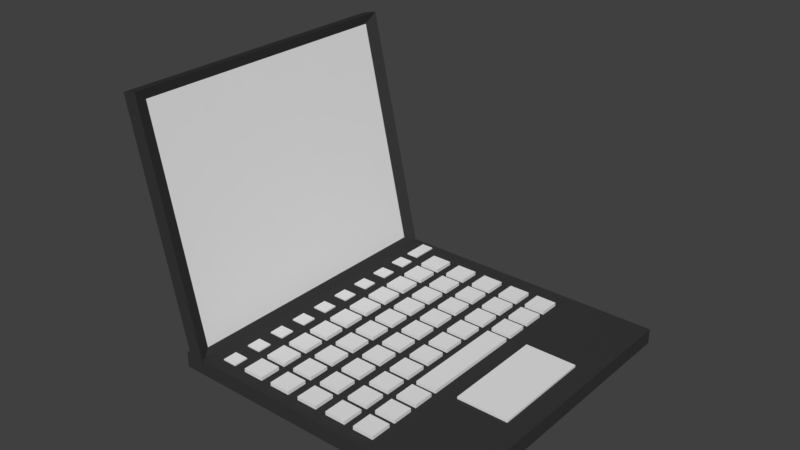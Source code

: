 # Source: computer.blend  (saved by Blender 2.78.0; exported with 4.5.12 LTS)
import bpy
from mathutils import Matrix  # noqa: F401  (used for matrix-valued properties, if any)

bpy.ops.wm.read_factory_settings(use_empty=True)
scene = bpy.context.scene
scene.name = 'Scene'

# ---- collections
col_collection_1 = bpy.data.collections.new('Collection 1'); scene.collection.children.link(col_collection_1)

# ---- materials (node trees are filled in below, after node groups)
mat_computer = bpy.data.materials.new('Computer')
mat_computer.alpha_threshold = 0.0
mat_computer.use_transparent_shadow = False
mat_computer.diffuse_color = (0.03968, 0.03968, 0.03968, 1.0)
mat_computer.roughness = 0.5
mat_computer.line_color = (0.0, 0.0, 0.0, 1.0)
mat_screen = bpy.data.materials.new('Screen')
mat_screen.alpha_threshold = 0.0
mat_screen.use_transparent_shadow = False
mat_screen.roughness = 0.5
mat_keys = bpy.data.materials.new('Keys')
mat_keys.alpha_threshold = 0.0
mat_keys.use_transparent_shadow = False
mat_keys.roughness = 0.5

# ---- material node trees

# ---- world
world_world = bpy.data.worlds.new('World'); scene.world = world_world
world_world.color = (0.05088, 0.05088, 0.05088)
world_world.use_sun_shadow = False
world_world.sun_shadow_jitter_overblur = 0.0
world_world.cycles.sampling_method = 'MANUAL'

# ---- meshes
me_cube_001 = bpy.data.meshes.new('Cube.001')
me_cube_001.from_pydata([(-0.02555, -0.2483, -0.03568), (-0.4349, -0.2483, -0.03568), (-0.4349, 0.2434, -0.01108), (-0.02555, 0.2434, -0.03568), (-0.4349, 0.2434, -0.03568), (-0.02555, 0.2434, -0.01108), (-0.02555, -0.2483, -0.01108), (-0.4349, -0.2483, -0.01108), (0.09221, 0.2444, 0.4302), (0.09221, -0.2473, 0.4302), (-0.01608, -0.2473, -0.04946), (-0.01608, 0.2444, -0.04946), (0.06802, 0.2444, 0.4356), (0.06802, -0.2473, 0.4356), (-0.04027, -0.2473, -0.044), (-0.04027, 0.2444, -0.044), (-0.04398, 0.2232, -0.01808), (-0.04398, -0.228, -0.01808), (-0.4197, -0.228, -0.01808), (-0.4197, 0.2232, -0.01808)], [], [(3, 0, 1, 4), (0, 6, 7, 1), (1, 7, 2, 4), (5, 3, 4, 2), (2, 7, 18, 19), (8, 9, 10, 11), (12, 15, 14, 13), (8, 12, 13, 9), (9, 13, 14, 10), (10, 14, 15, 11), (12, 8, 11, 15), (5, 2, 19, 16), (7, 6, 17, 18), (6, 5, 16, 17)])
me_cube_001.materials.append(mat_computer)
me_cube_001.use_remesh_preserve_volume = False
me_cube_001.use_remesh_preserve_attributes = False
me_cube_001.use_mirror_vertex_groups = False
me_cube_001.update()
me_cube_011 = bpy.data.meshes.new('Cube.011')
me_cube_011.from_pydata([(-0.04398, 0.2232, -0.01808), (-0.04398, -0.228, -0.01808), (-0.4197, -0.228, -0.01808), (-0.4197, 0.2232, -0.01808)], [], [(0, 3, 2, 1)])
me_cube_011.materials.append(mat_screen)
me_cube_011.use_remesh_preserve_volume = False
me_cube_011.use_remesh_preserve_attributes = False
me_cube_011.use_mirror_vertex_groups = False
me_cube_011.update()
me_cube_010 = bpy.data.meshes.new('Cube.010')
me_cube_010.from_pydata([(-1.0, -1.0, -1.0), (-1.0, -1.0, 1.0), (-1.0, 1.0, -1.0), (-1.0, 1.0, 1.0), (1.0, -1.0, -1.0), (1.0, -1.0, 1.0), (1.0, 1.0, -1.0), (1.0, 1.0, 1.0)], [], [(0, 1, 3, 2), (2, 3, 7, 6), (6, 7, 5, 4), (4, 5, 1, 0), (2, 6, 4, 0), (7, 3, 1, 5)])
me_cube_010.materials.append(mat_keys)
me_cube_010.use_remesh_preserve_volume = False
me_cube_010.use_remesh_preserve_attributes = False
me_cube_010.use_mirror_vertex_groups = False
me_cube_010.update()
me_cube_008 = bpy.data.meshes.new('Cube.008')
me_cube_008.from_pydata([(-1.0, -1.0, -1.0), (-1.0, -1.0, 1.0), (-1.0, 1.0, -1.0), (-1.0, 1.0, 1.0), (1.0, -1.0, -1.0), (1.0, -1.0, 1.0), (1.0, 1.0, -1.0), (1.0, 1.0, 1.0), (-1.0, 1.6, -1.0), (-1.0, 1.6, 1.0), (-1.0, 3.6, -1.0), (-1.0, 3.6, 1.0), (1.0, 1.6, -1.0), (1.0, 1.6, 1.0), (1.0, 3.6, -1.0), (1.0, 3.6, 1.0), (-1.0, 4.2, -1.0), (-1.0, 4.2, 1.0), (-1.0, 6.2, -1.0), (-1.0, 6.2, 1.0), (1.0, 4.2, -1.0), (1.0, 4.2, 1.0), (1.0, 6.2, -1.0), (1.0, 6.2, 1.0)], [], [(0, 1, 3, 2), (2, 3, 7, 6), (6, 7, 5, 4), (4, 5, 1, 0), (2, 6, 4, 0), (7, 3, 1, 5), (8, 9, 11, 10), (10, 11, 15, 14), (14, 15, 13, 12), (12, 13, 9, 8), (10, 14, 12, 8), (15, 11, 9, 13), (16, 17, 19, 18), (18, 19, 23, 22), (22, 23, 21, 20), (20, 21, 17, 16), (18, 22, 20, 16), (23, 19, 17, 21)])
me_cube_008.materials.append(mat_keys)
me_cube_008.use_remesh_preserve_volume = False
me_cube_008.use_remesh_preserve_attributes = False
me_cube_008.use_mirror_vertex_groups = False
me_cube_008.update()
me_cube_007 = bpy.data.meshes.new('Cube.007')
me_cube_007.from_pydata([(-1.0, -1.0, -1.0), (-1.0, -1.0, 1.0), (-1.0, 1.0, -1.0), (-1.0, 1.0, 1.0), (1.0, -1.0, -1.0), (1.0, -1.0, 1.0), (1.0, 1.0, -1.0), (1.0, 1.0, 1.0), (-1.0, 1.6, -1.0), (-1.0, 1.6, 1.0), (-1.0, 3.6, -1.0), (-1.0, 3.6, 1.0), (1.0, 1.6, -1.0), (1.0, 1.6, 1.0), (1.0, 3.6, -1.0), (1.0, 3.6, 1.0), (-1.0, 4.2, -1.0), (-1.0, 4.2, 1.0), (-1.0, 6.2, -1.0), (-1.0, 6.2, 1.0), (1.0, 4.2, -1.0), (1.0, 4.2, 1.0), (1.0, 6.2, -1.0), (1.0, 6.2, 1.0)], [], [(0, 1, 3, 2), (2, 3, 7, 6), (6, 7, 5, 4), (4, 5, 1, 0), (2, 6, 4, 0), (7, 3, 1, 5), (8, 9, 11, 10), (10, 11, 15, 14), (14, 15, 13, 12), (12, 13, 9, 8), (10, 14, 12, 8), (15, 11, 9, 13), (16, 17, 19, 18), (18, 19, 23, 22), (22, 23, 21, 20), (20, 21, 17, 16), (18, 22, 20, 16), (23, 19, 17, 21)])
me_cube_007.materials.append(mat_keys)
me_cube_007.use_remesh_preserve_volume = False
me_cube_007.use_remesh_preserve_attributes = False
me_cube_007.use_mirror_vertex_groups = False
me_cube_007.update()
me_cube = bpy.data.meshes.new('Cube')
me_cube.from_pydata([(-1.0, -1.0, -1.0), (-1.0, -1.0, 1.0), (-1.0, 1.0, -1.0), (-1.0, 1.0, 1.0), (1.0, -1.0, -1.0), (1.0, -1.0, 1.0), (1.0, 1.0, -1.0), (1.0, 1.0, 1.0), (2.06, -1.0, -1.0), (2.06, -1.0, 1.0), (2.06, 1.0, -1.0), (2.06, 1.0, 1.0), (4.06, -1.0, -1.0), (4.06, -1.0, 1.0), (4.06, 1.0, -1.0), (4.06, 1.0, 1.0), (5.12, -1.0, -1.0), (5.12, -1.0, 1.0), (5.12, 1.0, -1.0), (5.12, 1.0, 1.0), (7.12, -1.0, -1.0), (7.12, -1.0, 1.0), (7.12, 1.0, -1.0), (7.12, 1.0, 1.0), (8.18, -1.0, -1.0), (8.18, -1.0, 1.0), (8.18, 1.0, -1.0), (8.18, 1.0, 1.0), (10.18, -1.0, -1.0), (10.18, -1.0, 1.0), (10.18, 1.0, -1.0), (10.18, 1.0, 1.0), (-1.0, 1.6, -1.0), (-1.0, 1.6, 1.0), (-1.0, 3.6, -1.0), (-1.0, 3.6, 1.0), (1.0, 1.6, -1.0), (1.0, 1.6, 1.0), (1.0, 3.6, -1.0), (1.0, 3.6, 1.0), (2.06, 1.6, -1.0), (2.06, 1.6, 1.0), (2.06, 3.6, -1.0), (2.06, 3.6, 1.0), (4.06, 1.6, -1.0), (4.06, 1.6, 1.0), (4.06, 3.6, -1.0), (4.06, 3.6, 1.0), (5.12, 1.6, -1.0), (5.12, 1.6, 1.0), (5.12, 3.6, -1.0), (5.12, 3.6, 1.0), (7.12, 1.6, -1.0), (7.12, 1.6, 1.0), (7.12, 3.6, -1.0), (7.12, 3.6, 1.0), (8.18, 1.6, -1.0), (8.18, 1.6, 1.0), (8.18, 3.6, -1.0), (8.18, 3.6, 1.0), (10.18, 1.6, -1.0), (10.18, 1.6, 1.0), (10.18, 3.6, -1.0), (10.18, 3.6, 1.0), (-1.0, 4.2, -1.0), (-1.0, 4.2, 1.0), (-1.0, 6.2, -1.0), (-1.0, 6.2, 1.0), (1.0, 4.2, -1.0), (1.0, 4.2, 1.0), (1.0, 6.2, -1.0), (1.0, 6.2, 1.0), (2.06, 4.2, -1.0), (2.06, 4.2, 1.0), (2.06, 6.2, -1.0), (2.06, 6.2, 1.0), (4.06, 4.2, -1.0), (4.06, 4.2, 1.0), (4.06, 6.2, -1.0), (4.06, 6.2, 1.0), (5.12, 4.2, -1.0), (5.12, 4.2, 1.0), (5.12, 6.2, -1.0), (5.12, 6.2, 1.0), (7.12, 4.2, -1.0), (7.12, 4.2, 1.0), (7.12, 6.2, -1.0), (7.12, 6.2, 1.0), (8.18, 4.2, -1.0), (8.18, 4.2, 1.0), (8.18, 6.2, -1.0), (8.18, 6.2, 1.0), (10.18, 4.2, -1.0), (10.18, 4.2, 1.0), (10.18, 6.2, -1.0), (10.18, 6.2, 1.0), (-1.0, 6.8, -1.0), (-1.0, 6.8, 1.0), (-1.0, 8.8, -1.0), (-1.0, 8.8, 1.0), (1.0, 6.8, -1.0), (1.0, 6.8, 1.0), (1.0, 8.8, -1.0), (1.0, 8.8, 1.0), (2.06, 6.8, -1.0), (2.06, 6.8, 1.0), (2.06, 8.8, -1.0), (2.06, 8.8, 1.0), (4.06, 6.8, -1.0), (4.06, 6.8, 1.0), (4.06, 8.8, -1.0), (4.06, 8.8, 1.0), (5.12, 6.8, -1.0), (5.12, 6.8, 1.0), (5.12, 8.8, -1.0), (5.12, 8.8, 1.0), (7.12, 6.8, -1.0), (7.12, 6.8, 1.0), (7.12, 8.8, -1.0), (7.12, 8.8, 1.0), (8.18, 6.8, -1.0), (8.18, 6.8, 1.0), (8.18, 8.8, -1.0), (8.18, 8.8, 1.0), (10.18, 6.8, -1.0), (10.18, 6.8, 1.0), (10.18, 8.8, -1.0), (10.18, 8.8, 1.0), (-1.0, 9.4, -1.0), (-1.0, 9.4, 1.0), (-1.0, 11.4, -1.0), (-1.0, 11.4, 1.0), (1.0, 9.4, -1.0), (1.0, 9.4, 1.0), (1.0, 11.4, -1.0), (1.0, 11.4, 1.0), (2.06, 9.4, -1.0), (2.06, 9.4, 1.0), (2.06, 11.4, -1.0), (2.06, 11.4, 1.0), (4.06, 9.4, -1.0), (4.06, 9.4, 1.0), (4.06, 11.4, -1.0), (4.06, 11.4, 1.0), (5.12, 9.4, -1.0), (5.12, 9.4, 1.0), (5.12, 11.4, -1.0), (5.12, 11.4, 1.0), (7.12, 9.4, -1.0), (7.12, 9.4, 1.0), (7.12, 11.4, -1.0), (7.12, 11.4, 1.0), (8.18, 9.4, -1.0), (8.18, 9.4, 1.0), (8.18, 11.4, -1.0), (8.18, 11.4, 1.0), (10.18, 9.4, -1.0), (10.18, 9.4, 1.0), (10.18, 11.4, -1.0), (10.18, 11.4, 1.0), (-1.0, 12.0, -1.0), (-1.0, 12.0, 1.0), (-1.0, 14.0, -1.0), (-1.0, 14.0, 1.0), (1.0, 12.0, -1.0), (1.0, 12.0, 1.0), (1.0, 14.0, -1.0), (1.0, 14.0, 1.0), (2.06, 12.0, -1.0), (2.06, 12.0, 1.0), (2.06, 14.0, -1.0), (2.06, 14.0, 1.0), (4.06, 12.0, -1.0), (4.06, 12.0, 1.0), (4.06, 14.0, -1.0), (4.06, 14.0, 1.0), (5.12, 12.0, -1.0), (5.12, 12.0, 1.0), (5.12, 14.0, -1.0), (5.12, 14.0, 1.0), (7.12, 12.0, -1.0), (7.12, 12.0, 1.0), (7.12, 14.0, -1.0), (7.12, 14.0, 1.0), (8.18, 12.0, -1.0), (8.18, 12.0, 1.0), (8.18, 14.0, -1.0), (8.18, 14.0, 1.0), (10.18, 12.0, -1.0), (10.18, 12.0, 1.0), (10.18, 14.0, -1.0), (10.18, 14.0, 1.0), (-1.0, 14.6, -1.0), (-1.0, 14.6, 1.0), (-1.0, 16.6, -1.0), (-1.0, 16.6, 1.0), (1.0, 14.6, -1.0), (1.0, 14.6, 1.0), (1.0, 16.6, -1.0), (1.0, 16.6, 1.0), (2.06, 14.6, -1.0), (2.06, 14.6, 1.0), (2.06, 16.6, -1.0), (2.06, 16.6, 1.0), (4.06, 14.6, -1.0), (4.06, 14.6, 1.0), (4.06, 16.6, -1.0), (4.06, 16.6, 1.0), (5.12, 14.6, -1.0), (5.12, 14.6, 1.0), (5.12, 16.6, -1.0), (5.12, 16.6, 1.0), (7.12, 14.6, -1.0), (7.12, 14.6, 1.0), (7.12, 16.6, -1.0), (7.12, 16.6, 1.0), (8.18, 14.6, -1.0), (8.18, 14.6, 1.0), (8.18, 16.6, -1.0), (8.18, 16.6, 1.0), (10.18, 14.6, -1.0), (10.18, 14.6, 1.0), (10.18, 16.6, -1.0), (10.18, 16.6, 1.0), (-1.0, 17.2, -1.0), (-1.0, 17.2, 1.0), (-1.0, 19.2, -1.0), (-1.0, 19.2, 1.0), (1.0, 17.2, -1.0), (1.0, 17.2, 1.0), (1.0, 19.2, -1.0), (1.0, 19.2, 1.0), (2.06, 17.2, -1.0), (2.06, 17.2, 1.0), (2.06, 19.2, -1.0), (2.06, 19.2, 1.0), (4.06, 17.2, -1.0), (4.06, 17.2, 1.0), (4.06, 19.2, -1.0), (4.06, 19.2, 1.0), (5.12, 17.2, -1.0), (5.12, 17.2, 1.0), (5.12, 19.2, -1.0), (5.12, 19.2, 1.0), (7.12, 17.2, -1.0), (7.12, 17.2, 1.0), (7.12, 19.2, -1.0), (7.12, 19.2, 1.0), (8.18, 17.2, -1.0), (8.18, 17.2, 1.0), (8.18, 19.2, -1.0), (8.18, 19.2, 1.0), (10.18, 17.2, -1.0), (10.18, 17.2, 1.0), (10.18, 19.2, -1.0), (10.18, 19.2, 1.0), (-1.0, 19.8, -1.0), (-1.0, 19.8, 1.0), (-1.0, 21.8, -1.0), (-1.0, 21.8, 1.0), (1.0, 19.8, -1.0), (1.0, 19.8, 1.0), (1.0, 21.8, -1.0), (1.0, 21.8, 1.0), (2.06, 19.8, -1.0), (2.06, 19.8, 1.0), (2.06, 21.8, -1.0), (2.06, 21.8, 1.0), (4.06, 19.8, -1.0), (4.06, 19.8, 1.0), (4.06, 21.8, -1.0), (4.06, 21.8, 1.0), (5.12, 19.8, -1.0), (5.12, 19.8, 1.0), (5.12, 21.8, -1.0), (5.12, 21.8, 1.0), (7.12, 19.8, -1.0), (7.12, 19.8, 1.0), (7.12, 21.8, -1.0), (7.12, 21.8, 1.0), (8.18, 19.8, -1.0), (8.18, 19.8, 1.0), (8.18, 21.8, -1.0), (8.18, 21.8, 1.0), (10.18, 19.8, -1.0), (10.18, 19.8, 1.0), (10.18, 21.8, -1.0), (10.18, 21.8, 1.0), (-1.0, 22.4, -1.0), (-1.0, 22.4, 1.0), (-1.0, 24.4, -1.0), (-1.0, 24.4, 1.0), (1.0, 22.4, -1.0), (1.0, 22.4, 1.0), (1.0, 24.4, -1.0), (1.0, 24.4, 1.0), (2.06, 22.4, -1.0), (2.06, 22.4, 1.0), (2.06, 24.4, -1.0), (2.06, 24.4, 1.0), (4.06, 22.4, -1.0), (4.06, 22.4, 1.0), (4.06, 24.4, -1.0), (4.06, 24.4, 1.0), (5.12, 22.4, -1.0), (5.12, 22.4, 1.0), (5.12, 24.4, -1.0), (5.12, 24.4, 1.0), (7.12, 22.4, -1.0), (7.12, 22.4, 1.0), (7.12, 24.4, -1.0), (7.12, 24.4, 1.0), (8.18, 22.4, -1.0), (8.18, 22.4, 1.0), (8.18, 24.4, -1.0), (8.18, 24.4, 1.0), (10.18, 22.4, -1.0), (10.18, 22.4, 1.0), (10.18, 24.4, -1.0), (10.18, 24.4, 1.0)], [], [(0, 1, 3, 2), (2, 3, 7, 6), (6, 7, 5, 4), (4, 5, 1, 0), (2, 6, 4, 0), (7, 3, 1, 5), (8, 9, 11, 10), (10, 11, 15, 14), (14, 15, 13, 12), (12, 13, 9, 8), (10, 14, 12, 8), (15, 11, 9, 13), (16, 17, 19, 18), (18, 19, 23, 22), (22, 23, 21, 20), (20, 21, 17, 16), (18, 22, 20, 16), (23, 19, 17, 21), (24, 25, 27, 26), (26, 27, 31, 30), (30, 31, 29, 28), (28, 29, 25, 24), (26, 30, 28, 24), (31, 27, 25, 29), (32, 33, 35, 34), (34, 35, 39, 38), (38, 39, 37, 36), (36, 37, 33, 32), (34, 38, 36, 32), (39, 35, 33, 37), (40, 41, 43, 42), (42, 43, 47, 46), (46, 47, 45, 44), (44, 45, 41, 40), (42, 46, 44, 40), (47, 43, 41, 45), (48, 49, 51, 50), (50, 51, 55, 54), (54, 55, 53, 52), (52, 53, 49, 48), (50, 54, 52, 48), (55, 51, 49, 53), (56, 57, 59, 58), (58, 59, 63, 62), (62, 63, 61, 60), (60, 61, 57, 56), (58, 62, 60, 56), (63, 59, 57, 61), (64, 65, 67, 66), (66, 67, 71, 70), (70, 71, 69, 68), (68, 69, 65, 64), (66, 70, 68, 64), (71, 67, 65, 69), (72, 73, 75, 74), (74, 75, 79, 78), (78, 79, 77, 76), (76, 77, 73, 72), (74, 78, 76, 72), (79, 75, 73, 77), (80, 81, 83, 82), (82, 83, 87, 86), (86, 87, 85, 84), (84, 85, 81, 80), (82, 86, 84, 80), (87, 83, 81, 85), (88, 89, 91, 90), (90, 91, 95, 94), (94, 95, 93, 92), (92, 93, 89, 88), (90, 94, 92, 88), (95, 91, 89, 93), (96, 97, 99, 98), (98, 99, 103, 102), (102, 103, 101, 100), (100, 101, 97, 96), (98, 102, 100, 96), (103, 99, 97, 101), (104, 105, 107, 106), (106, 107, 111, 110), (110, 111, 109, 108), (108, 109, 105, 104), (106, 110, 108, 104), (111, 107, 105, 109), (112, 113, 115, 114), (114, 115, 119, 118), (118, 119, 117, 116), (116, 117, 113, 112), (114, 118, 116, 112), (119, 115, 113, 117), (120, 121, 123, 122), (122, 123, 127, 126), (126, 127, 125, 124), (124, 125, 121, 120), (122, 126, 124, 120), (127, 123, 121, 125), (128, 129, 131, 130), (130, 131, 135, 134), (134, 135, 133, 132), (132, 133, 129, 128), (130, 134, 132, 128), (135, 131, 129, 133), (136, 137, 139, 138), (138, 139, 143, 142), (142, 143, 141, 140), (140, 141, 137, 136), (138, 142, 140, 136), (143, 139, 137, 141), (144, 145, 147, 146), (146, 147, 151, 150), (150, 151, 149, 148), (148, 149, 145, 144), (146, 150, 148, 144), (151, 147, 145, 149), (152, 153, 155, 154), (154, 155, 159, 158), (158, 159, 157, 156), (156, 157, 153, 152), (154, 158, 156, 152), (159, 155, 153, 157), (160, 161, 163, 162), (162, 163, 167, 166), (166, 167, 165, 164), (164, 165, 161, 160), (162, 166, 164, 160), (167, 163, 161, 165), (168, 169, 171, 170), (170, 171, 175, 174), (174, 175, 173, 172), (172, 173, 169, 168), (170, 174, 172, 168), (175, 171, 169, 173), (176, 177, 179, 178), (178, 179, 183, 182), (182, 183, 181, 180), (180, 181, 177, 176), (178, 182, 180, 176), (183, 179, 177, 181), (184, 185, 187, 186), (186, 187, 191, 190), (190, 191, 189, 188), (188, 189, 185, 184), (186, 190, 188, 184), (191, 187, 185, 189), (192, 193, 195, 194), (194, 195, 199, 198), (198, 199, 197, 196), (196, 197, 193, 192), (194, 198, 196, 192), (199, 195, 193, 197), (200, 201, 203, 202), (202, 203, 207, 206), (206, 207, 205, 204), (204, 205, 201, 200), (202, 206, 204, 200), (207, 203, 201, 205), (208, 209, 211, 210), (210, 211, 215, 214), (214, 215, 213, 212), (212, 213, 209, 208), (210, 214, 212, 208), (215, 211, 209, 213), (216, 217, 219, 218), (218, 219, 223, 222), (222, 223, 221, 220), (220, 221, 217, 216), (218, 222, 220, 216), (223, 219, 217, 221), (224, 225, 227, 226), (226, 227, 231, 230), (230, 231, 229, 228), (228, 229, 225, 224), (226, 230, 228, 224), (231, 227, 225, 229), (232, 233, 235, 234), (234, 235, 239, 238), (238, 239, 237, 236), (236, 237, 233, 232), (234, 238, 236, 232), (239, 235, 233, 237), (240, 241, 243, 242), (242, 243, 247, 246), (246, 247, 245, 244), (244, 245, 241, 240), (242, 246, 244, 240), (247, 243, 241, 245), (248, 249, 251, 250), (250, 251, 255, 254), (254, 255, 253, 252), (252, 253, 249, 248), (250, 254, 252, 248), (255, 251, 249, 253), (256, 257, 259, 258), (258, 259, 263, 262), (262, 263, 261, 260), (260, 261, 257, 256), (258, 262, 260, 256), (263, 259, 257, 261), (264, 265, 267, 266), (266, 267, 271, 270), (270, 271, 269, 268), (268, 269, 265, 264), (266, 270, 268, 264), (271, 267, 265, 269), (272, 273, 275, 274), (274, 275, 279, 278), (278, 279, 277, 276), (276, 277, 273, 272), (274, 278, 276, 272), (279, 275, 273, 277), (280, 281, 283, 282), (282, 283, 287, 286), (286, 287, 285, 284), (284, 285, 281, 280), (282, 286, 284, 280), (287, 283, 281, 285), (288, 289, 291, 290), (290, 291, 295, 294), (294, 295, 293, 292), (292, 293, 289, 288), (290, 294, 292, 288), (295, 291, 289, 293), (296, 297, 299, 298), (298, 299, 303, 302), (302, 303, 301, 300), (300, 301, 297, 296), (298, 302, 300, 296), (303, 299, 297, 301), (304, 305, 307, 306), (306, 307, 311, 310), (310, 311, 309, 308), (308, 309, 305, 304), (306, 310, 308, 304), (311, 307, 305, 309), (312, 313, 315, 314), (314, 315, 319, 318), (318, 319, 317, 316), (316, 317, 313, 312), (314, 318, 316, 312), (319, 315, 313, 317)])
me_cube.materials.append(mat_keys)
me_cube.use_remesh_preserve_volume = False
me_cube.use_remesh_preserve_attributes = False
me_cube.use_mirror_vertex_groups = False
me_cube.update()
me_cube_004 = bpy.data.meshes.new('Cube.004')
me_cube_004.from_pydata([(-1.0, -1.0, -1.0), (-1.0, -1.0, 1.0), (-1.0, 1.0, -1.0), (-1.0, 1.0, 1.0), (1.0, -1.0, -1.0), (1.0, -1.0, 1.0), (1.0, 1.0, -1.0), (1.0, 1.0, 1.0)], [], [(0, 1, 3, 2), (2, 3, 7, 6), (6, 7, 5, 4), (4, 5, 1, 0), (2, 6, 4, 0), (7, 3, 1, 5)])
me_cube_004.materials.append(mat_keys)
me_cube_004.use_remesh_preserve_volume = False
me_cube_004.use_remesh_preserve_attributes = False
me_cube_004.use_mirror_vertex_groups = False
me_cube_004.update()
me_cube_003 = bpy.data.meshes.new('Cube.003')
me_cube_003.from_pydata([(-1.0, -1.0, -1.0), (-1.0, -1.0, 0.008072), (-1.0, 1.0, -1.0), (-1.0, 1.0, 0.008072), (1.0, -1.0, -1.0), (1.0, -1.0, 0.008072), (1.0, 1.0, -1.0), (1.0, 1.0, 0.008072)], [], [(0, 1, 3, 2), (2, 3, 7, 6), (6, 7, 5, 4), (4, 5, 1, 0), (2, 6, 4, 0), (7, 3, 1, 5)])
me_cube_003.materials.append(mat_keys)
me_cube_003.use_remesh_preserve_volume = False
me_cube_003.use_remesh_preserve_attributes = False
me_cube_003.use_mirror_vertex_groups = False
me_cube_003.update()
me_cube_002 = bpy.data.meshes.new('Cube.002')
me_cube_002.from_pydata([(-1.0, -1.0, 0.4593), (-1.0, -1.0, 1.0), (-1.0, 1.0, 0.4593), (-1.0, 1.0, 1.0), (1.0, -1.0, 0.4593), (1.0, -1.0, 1.0), (1.0, 1.0, 0.4593), (1.0, 1.0, 1.0)], [], [(0, 1, 3, 2), (2, 3, 7, 6), (6, 7, 5, 4), (4, 5, 1, 0), (2, 6, 4, 0), (7, 3, 1, 5)])
me_cube_002.materials.append(mat_keys)
me_cube_002.use_remesh_preserve_volume = False
me_cube_002.use_remesh_preserve_attributes = False
me_cube_002.use_mirror_vertex_groups = False
me_cube_002.update()

# ---- objects
ob_computer = bpy.data.objects.new('Computer', me_cube_001)
ob_screen = bpy.data.objects.new('Screen', me_cube_011)
ob_keys_4 = bpy.data.objects.new('Keys_4', me_cube_010)
ob_keys_3 = bpy.data.objects.new('Keys_3', me_cube_008)
ob_keys_2 = bpy.data.objects.new('Keys_2', me_cube_007)
ob_keys_1 = bpy.data.objects.new('Keys_1', me_cube)
ob_keys_6 = bpy.data.objects.new('Keys_6', me_cube_004)
ob_mousepad = bpy.data.objects.new('Mousepad', me_cube_003)
ob_keys_5 = bpy.data.objects.new('Keys_5', me_cube_002)

# ---- transforms, parenting, visibility, modifiers, constraints
ob_computer.location = (7.451e-09, -2.328e-10, -2.98e-08)
ob_computer.rotation_euler = (0.0, 1.349, 0.0)
ob_computer.lock_rotations_4d = False
ob_computer.empty_display_type = 'ARROWS'
ob_computer.lineart.crease_threshold = 0.0
ob_screen.parent = ob_computer
ob_screen.matrix_parent_inverse = Matrix(((0.2202, 0.0, -0.9754, -3.071e-08), (0.0, 1.0, 0.0, 2.328e-10), (0.9754, 0.0, 0.2202, -7.041e-10), (0.0, 0.0, 0.0, 1.0)))
ob_screen.location = (7.451e-09, -2.328e-10, -2.98e-08)
ob_screen.rotation_euler = (0.0, 1.349, 0.0)
ob_screen.lock_rotations_4d = False
ob_screen.empty_display_type = 'ARROWS'
ob_screen.lineart.crease_threshold = 0.0
_m = ob_screen.modifiers.new('Solidify', 'SOLIDIFY')
_m.thickness = 0.012
_m.nonmanifold_thickness_mode = 'FIXED'
_m.nonmanifold_merge_threshold = 0.0003
ob_keys_4.parent = ob_computer
ob_keys_4.matrix_parent_inverse = Matrix(((0.2202, 0.0, -0.9754, -3.071e-08), (0.0, 1.0, 0.0, 2.328e-10), (0.9754, 0.0, 0.2202, -7.041e-10), (0.0, 0.0, 0.0, 1.0)))
ob_keys_4.location = (0.2768, -0.0117, 0.0346)
ob_keys_4.scale = (0.01715, 0.08522, 0.002966)
ob_keys_4.lineart.crease_threshold = 0.0
ob_keys_3.parent = ob_computer
ob_keys_3.matrix_parent_inverse = Matrix(((0.2202, 0.0, -0.9754, -3.071e-08), (0.0, 1.0, 0.0, 2.328e-10), (0.9754, 0.0, 0.2202, -7.041e-10), (0.0, 0.0, 0.0, 1.0)))
ob_keys_3.location = (0.2768, 0.1007, 0.0346)
ob_keys_3.scale = (0.01715, 0.01715, 0.002966)
ob_keys_3.lineart.crease_threshold = 0.0
ob_keys_2.parent = ob_computer
ob_keys_2.matrix_parent_inverse = Matrix(((0.2202, 0.0, -0.9754, -3.071e-08), (0.0, 1.0, 0.0, 2.328e-10), (0.9754, 0.0, 0.2202, -7.041e-10), (0.0, 0.0, 0.0, 1.0)))
ob_keys_2.location = (0.2768, -0.2126, 0.0346)
ob_keys_2.scale = (0.01715, 0.01715, 0.002966)
ob_keys_2.lineart.crease_threshold = 0.0
ob_keys_1.parent = ob_computer
ob_keys_1.matrix_parent_inverse = Matrix(((0.2202, 0.0, -0.9754, -3.071e-08), (0.0, 1.0, 0.0, 2.328e-10), (0.9754, 0.0, 0.2202, -7.041e-10), (0.0, 0.0, 0.0, 1.0)))
ob_keys_1.location = (0.06966, -0.2126, 0.0346)
ob_keys_1.scale = (0.01715, 0.01715, 0.002966)
ob_keys_1.lineart.crease_threshold = 0.0
ob_keys_6.parent = ob_computer
ob_keys_6.matrix_parent_inverse = Matrix(((0.2202, 0.0, -0.9754, -3.071e-08), (0.0, 1.0, 0.0, 2.328e-10), (0.9754, 0.0, 0.2202, -7.041e-10), (0.0, 0.0, 0.0, 1.0)))
ob_keys_6.location = (0.016, 0.2131, 0.02809)
ob_keys_6.scale = (0.0102, 0.02112, 0.003736)
ob_keys_6.lineart.crease_threshold = 0.0
ob_mousepad.parent = ob_computer
ob_mousepad.matrix_parent_inverse = Matrix(((0.2202, 0.0, -0.9754, -3.071e-08), (0.0, 1.0, 0.0, 2.328e-10), (0.9754, 0.0, 0.2202, -7.041e-10), (0.0, 0.0, 0.0, 1.0)))
ob_mousepad.location = (0.3644, -1.388e-17, 0.03313)
ob_mousepad.scale = (0.04211, 0.085, 0.008333)
ob_mousepad.lineart.crease_threshold = 0.0
ob_keys_5.parent = ob_computer
ob_keys_5.matrix_parent_inverse = Matrix(((0.2202, 0.0, -0.9754, -3.071e-08), (0.0, 1.0, 0.0, 2.328e-10), (0.9754, 0.0, 0.2202, -7.041e-10), (0.0, 0.0, 0.0, 1.0)))
ob_keys_5.location = (0.01694, 0.1632, 0.02476)
ob_keys_5.scale = (0.01182, 0.01182, 0.006945)
ob_keys_5.lineart.crease_threshold = 0.0
_m = ob_keys_5.modifiers.new('Array', 'ARRAY')
_m.count = 9
_m.constant_offset_displace = (0.0, 0.0, 0.0)
_m.relative_offset_displace = (0.0, -2.0, 0.0)

# ---- collection membership
col_collection_1.objects.link(ob_computer)
col_collection_1.objects.link(ob_screen)
col_collection_1.objects.link(ob_keys_4)
col_collection_1.objects.link(ob_keys_3)
col_collection_1.objects.link(ob_keys_2)
col_collection_1.objects.link(ob_keys_1)
col_collection_1.objects.link(ob_keys_6)
col_collection_1.objects.link(ob_mousepad)
col_collection_1.objects.link(ob_keys_5)

# ---- scene / render settings (as saved in the file)
scene.frame_start = 1; scene.frame_end = 250; scene.frame_set(1)
scene.render.engine = 'BLENDER_EEVEE_NEXT'
scene.render.resolution_percentage = 50
scene.render.dither_intensity = 0.0
scene.cycles.use_denoising = False
scene.cycles.samples = 128
scene.cycles.sampling_pattern = 'TABULATED_SOBOL'
scene.cycles.light_sampling_threshold = 0.0
scene.cycles.use_adaptive_sampling = False
scene.cycles.use_light_tree = False
scene.cycles.blur_glossy = 0.0
scene.cycles.sample_clamp_indirect = 0.0
scene.view_settings.view_transform = 'Standard'
bpy.context.view_layer.update()

# ---- added for rendering (the .blend has no active camera and no usable light): camera, sun
cam_auto = bpy.data.cameras.new('AutoCamera')
cam_auto.lens = 50.0
cam_auto.sensor_width = 36.0
cam_auto.clip_end = 1000.0
ob_auto_camera = bpy.data.objects.new('AutoCamera', cam_auto)
scene.collection.objects.link(ob_auto_camera)
ob_auto_camera.location = (1.06449, -1.0986, 0.940786)
ob_auto_camera.rotation_euler = (1.09748, -7.21219e-08, 0.694738)
scene.camera = ob_auto_camera
light_auto_sun = bpy.data.lights.new('AutoSun', 'SUN')
light_auto_sun.energy = 3.0
light_auto_sun.angle = 0.0523599
ob_auto_sun = bpy.data.objects.new('AutoSun', light_auto_sun)
scene.collection.objects.link(ob_auto_sun)
ob_auto_sun.rotation_euler = (0.872665, 0.174533, 0.523599)
bpy.context.view_layer.update()
